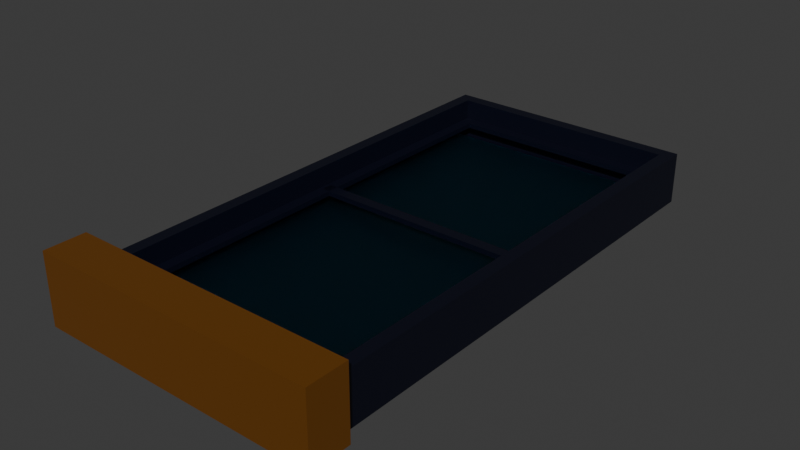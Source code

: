 # Source: window.blend  (saved by Blender 5.2.44; exported with 4.5.12 LTS)
import bpy
from mathutils import Matrix  # noqa: F401  (used for matrix-valued properties, if any)

bpy.ops.wm.read_factory_settings(use_empty=True)
scene = bpy.context.scene
scene.name = 'Scene'

# ---- collections
col_collection = bpy.data.collections.new('Collection'); scene.collection.children.link(col_collection)

# ---- materials (node trees are filled in below, after node groups)
mat_frame = bpy.data.materials.new('frame')
mat_frame.alpha_threshold = 0.0
mat_frame.use_backface_culling_lightprobe_volume = False
mat_frame.roughness = 0.5
mat_frame.line_color = (0.0, 0.0, 0.0, 1.0)
mat_sill_001 = bpy.data.materials.new('sill.001')
mat_window = bpy.data.materials.new('window')

# ---- material node trees
mat_frame.use_nodes = True; mat_frame.node_tree.nodes.clear()
_N = mat_frame.node_tree.nodes; _L = mat_frame.node_tree.links
n0 = _N.new('ShaderNodeOutputMaterial'); n0.name = 'Material Output'; n0.location = (200, 100)
n1 = _N.new('ShaderNodeBsdfPrincipled'); n1.name = 'Principled BSDF'; n1.location = (-200, 100)
n1.inputs[0].default_value = (0.0, 0.0009011, 0.009255, 1.0)
n1.inputs[10].default_value = 0.005
_L.new(n1.outputs[0], n0.inputs[0])
n0.is_active_output = True
mat_sill_001.use_nodes = True; mat_sill_001.node_tree.nodes.clear()
_N = mat_sill_001.node_tree.nodes; _L = mat_sill_001.node_tree.links
n0 = _N.new('ShaderNodeBsdfPrincipled'); n0.name = 'Principled BSDF'; n0.location = (-200, 100)
n0.inputs[0].default_value = (0.1364, 0.04741, 0.002183, 1.0)
n0.inputs[10].default_value = 0.005
n1 = _N.new('ShaderNodeOutputMaterial'); n1.name = 'Material Output'; n1.location = (200, 100)
_L.new(n0.outputs[0], n1.inputs[0])
n1.is_active_output = True
mat_window.use_nodes = True; mat_window.node_tree.nodes.clear()
_N = mat_window.node_tree.nodes; _L = mat_window.node_tree.links
n0 = _N.new('ShaderNodeOutputMaterial'); n0.name = 'Material Output'; n0.location = (200, 100)
n1 = _N.new('ShaderNodeBsdfGlass'); n1.name = 'Glass BSDF'; n1.location = (-200, 100)
n1.width = 160
n1.inputs[0].default_value = (0.314, 0.7723, 0.89, 1.0)
n1.inputs[1].default_value = 0.5
_L.new(n1.outputs[0], n0.inputs[0])
n0.is_active_output = True

# ---- world
world_world = bpy.data.worlds.new('World'); scene.world = world_world
world_world.use_nodes = True; world_world.node_tree.nodes.clear()
_N = world_world.node_tree.nodes; _L = world_world.node_tree.links
n0 = _N.new('ShaderNodeOutputWorld'); n0.name = 'World Output'; n0.location = (200, 100)
n1 = _N.new('ShaderNodeBackground'); n1.name = 'Background'; n1.location = (-200, 100)
n1.inputs[0].default_value = (0.05088, 0.05088, 0.05088, 1.0)
_L.new(n1.outputs[0], n0.inputs[0])
n0.is_active_output = True
world_world.color = (0.05088, 0.05088, 0.05088)
world_world.sun_shadow_jitter_overblur = 0.0

# ---- meshes
me_cube_001 = bpy.data.meshes.new('Cube.001')
me_cube_001.from_pydata([(-0.03851, -1.386, 0.1155), (-0.03851, 1.386, 0.1155), (0.03851, -1.386, 0.1155), (0.03851, 1.386, 0.1155), (-0.03851, -1.386, -0.1155), (-0.03851, 1.386, -0.1155), (0.03851, -1.386, -0.1155), (0.03851, 1.386, -0.1155), (-1.502, -1.386, -0.1155), (-1.502, 1.386, -0.1155), (0.03851, -1.386, -0.1155), (0.03851, 1.386, -0.1155), (-1.502, -1.386, -0.1925), (-1.502, 1.386, -0.1925), (0.03851, -1.386, -0.1925), (0.03851, 1.386, -0.1925), (-1.502, -1.386, 0.1155), (-1.502, 1.386, 0.1155), (-1.425, -1.386, 0.1155), (-1.425, 1.386, 0.1155), (-1.502, -1.386, -0.1155), (-1.502, 1.386, -0.1155), (-1.425, -1.386, -0.1155), (-1.425, 1.386, -0.1155), (0.03851, 1.386, 0.1155), (-1.502, 1.386, 0.1155), (0.03851, 1.463, 0.1155), (-1.502, 1.463, 0.1155), (0.03851, 1.386, -0.1925), (-1.502, 1.386, -0.1925), (0.03851, 1.463, -0.1925), (-1.502, 1.463, -0.1925), (0.03851, -1.463, 0.1155), (-1.502, -1.463, 0.1155), (0.03851, -1.386, 0.1155), (-1.502, -1.386, 0.1155), (0.03851, -1.463, -0.1925), (-1.502, -1.463, -0.1925), (0.03851, -1.386, -0.1925), (-1.502, -1.386, -0.1925), (-0.1074, -1.386, -0.007701), (-0.1074, 1.386, -0.007701), (-0.03851, -1.386, -0.007701), (-0.03851, 1.386, -0.007701), (-0.1074, -1.386, -0.03851), (-0.1074, 1.386, -0.03851), (-0.03851, -1.386, -0.03851), (-0.03851, 1.386, -0.03851), (-1.425, -1.386, -0.007702), (-1.425, 1.386, -0.007702), (-1.356, -1.386, -0.007702), (-1.356, 1.386, -0.007702), (-1.425, -1.386, -0.03851), (-1.425, 1.386, -0.03851), (-1.356, -1.386, -0.03851), (-1.356, 1.386, -0.03851), (-0.07697, -0.0192, -0.007701), (-1.403, -0.0192, -0.007702), (-0.07697, 0.04881, -0.007701), (-1.403, 0.04881, -0.007702), (-0.07697, -0.0192, -0.03812), (-1.403, -0.0192, -0.03812), (-0.07697, 0.04881, -0.03812), (-1.403, 0.04881, -0.03812), (-0.03036, 1.318, -0.008086), (-1.417, 1.318, -0.008086), (-0.03036, 1.386, -0.008086), (-1.417, 1.386, -0.008086), (-0.03036, 1.318, -0.03851), (-1.417, 1.318, -0.03851), (-0.03036, 1.386, -0.03851), (-1.417, 1.386, -0.03851), (-0.1074, -1.386, -0.008086), (-1.494, -1.386, -0.008086), (-0.1074, -1.318, -0.008086), (-1.494, -1.318, -0.008086), (-0.1074, -1.386, -0.03851), (-1.494, -1.386, -0.03851), (-0.1074, -1.318, -0.03851), (-1.494, -1.318, -0.03851), (0.1084, -1.708, 0.2265), (-1.599, -1.708, 0.2265), (0.1084, -1.463, 0.2265), (-1.599, -1.463, 0.2265), (0.1084, -1.708, -0.1925), (-1.599, -1.708, -0.1925), (0.1084, -1.463, -0.1925), (-1.599, -1.463, -0.1925), (-1.422, -1.463, -0.0953), (-1.422, 1.309, -0.0953), (-0.04158, -1.463, -0.0953), (-0.04158, 1.309, -0.0953), (-1.422, -1.463, -0.1172), (-1.422, 1.309, -0.1172), (-0.04158, -1.463, -0.1172), (-0.04158, 1.309, -0.1172)], [], [(0, 4, 6, 2), (3, 2, 6, 7), (7, 6, 4, 5), (5, 1, 3, 7), (1, 0, 2, 3), (5, 4, 0, 1), (8, 12, 14, 10), (11, 10, 14, 15), (15, 14, 12, 13), (13, 9, 11, 15), (9, 8, 10, 11), (13, 12, 8, 9), (16, 20, 22, 18), (19, 18, 22, 23), (23, 22, 20, 21), (21, 17, 19, 23), (17, 16, 18, 19), (21, 20, 16, 17), (24, 28, 30, 26), (27, 26, 30, 31), (31, 30, 28, 29), (29, 25, 27, 31), (25, 24, 26, 27), (29, 28, 24, 25), (32, 36, 38, 34), (35, 34, 38, 39), (39, 38, 36, 37), (37, 33, 35, 39), (33, 32, 34, 35), (37, 36, 32, 33), (40, 44, 46, 42), (43, 42, 46, 47), (47, 46, 44, 45), (45, 41, 43, 47), (41, 40, 42, 43), (45, 44, 40, 41), (48, 52, 54, 50), (51, 50, 54, 55), (55, 54, 52, 53), (53, 49, 51, 55), (49, 48, 50, 51), (53, 52, 48, 49), (56, 60, 62, 58), (59, 58, 62, 63), (63, 62, 60, 61), (61, 57, 59, 63), (57, 56, 58, 59), (61, 60, 56, 57), (64, 68, 70, 66), (67, 66, 70, 71), (71, 70, 68, 69), (69, 65, 67, 71), (65, 64, 66, 67), (69, 68, 64, 65), (72, 76, 78, 74), (75, 74, 78, 79), (79, 78, 76, 77), (77, 73, 75, 79), (73, 72, 74, 75), (77, 76, 72, 73), (80, 84, 86, 82), (83, 82, 86, 87), (87, 86, 84, 85), (85, 81, 83, 87), (81, 80, 82, 83), (85, 84, 80, 81), (88, 92, 94, 90), (91, 90, 94, 95), (95, 94, 92, 93), (93, 89, 91, 95), (89, 88, 90, 91), (93, 92, 88, 89)])
me_cube_001.polygons.foreach_set('material_index', [0, 0, 0, 0, 0, 0, 0, 0, 0, 0, 0, 0, 0, 0, 0, 0, 0, 0, 0, 0, 0, 0, 0, 0, 0, 0, 0, 0, 0, 0, 0, 0, 0, 0, 0, 0, 0, 0, 0, 0, 0, 0, 0, 0, 0, 0, 0, 0, 0, 0, 0, 0, 0, 0, 0, 0, 0, 0, 0, 0, 1, 1, 1, 1, 1, 1, 2, 2, 2, 2, 2, 2])
_uv = me_cube_001.uv_layers.new(name='UVMap')
_uv.uv.foreach_set('vector', [0.625, 0.5, 0.875, 0.5, 0.875, 0.75, 0.625, 0.75, 0.375, 0.75, 0.625, 0.75, 0.625, 1.0, 0.375, 1.0, 0.375, 0.0, 0.625, 0.0, 0.625, 0.25, 0.375, 0.25, 0.125, 0.5, 0.375, 0.5, 0.375, 0.75, 0.125, 0.75, 0.375, 0.5, 0.625, 0.5, 0.625, 0.75, 0.375, 0.75, 0.375, 0.25, 0.625, 0.25, 0.625, 0.5, 0.375, 0.5, 0.625, 0.5, 0.875, 0.5, 0.875, 0.75, 0.625, 0.75, 0.375, 0.75, 0.625, 0.75, 0.625, 1.0, 0.375, 1.0, 0.375, 0.0, 0.625, 0.0, 0.625, 0.25, 0.375, 0.25, 0.125, 0.5, 0.375, 0.5, 0.375, 0.75, 0.125, 0.75, 0.375, 0.5, 0.625, 0.5, 0.625, 0.75, 0.375, 0.75, 0.375, 0.25, 0.625, 0.25, 0.625, 0.5, 0.375, 0.5, 0.625, 0.5, 0.875, 0.5, 0.875, 0.75, 0.625, 0.75, 0.375, 0.75, 0.625, 0.75, 0.625, 1.0, 0.375, 1.0, 0.375, 0.0, 0.625, 0.0, 0.625, 0.25, 0.375, 0.25, 0.125, 0.5, 0.375, 0.5, 0.375, 0.75, 0.125, 0.75, 0.375, 0.5, 0.625, 0.5, 0.625, 0.75, 0.375, 0.75, 0.375, 0.25, 0.625, 0.25, 0.625, 0.5, 0.375, 0.5, 0.625, 0.5, 0.875, 0.5, 0.875, 0.75, 0.625, 0.75, 0.375, 0.75, 0.625, 0.75, 0.625, 1.0, 0.375, 1.0, 0.375, 0.0, 0.625, 0.0, 0.625, 0.25, 0.375, 0.25, 0.125, 0.5, 0.375, 0.5, 0.375, 0.75, 0.125, 0.75, 0.375, 0.5, 0.625, 0.5, 0.625, 0.75, 0.375, 0.75, 0.375, 0.25, 0.625, 0.25, 0.625, 0.5, 0.375, 0.5, 0.625, 0.5, 0.875, 0.5, 0.875, 0.75, 0.625, 0.75, 0.375, 0.75, 0.625, 0.75, 0.625, 1.0, 0.375, 1.0, 0.375, 0.0, 0.625, 0.0, 0.625, 0.25, 0.375, 0.25, 0.125, 0.5, 0.375, 0.5, 0.375, 0.75, 0.125, 0.75, 0.375, 0.5, 0.625, 0.5, 0.625, 0.75, 0.375, 0.75, 0.375, 0.25, 0.625, 0.25, 0.625, 0.5, 0.375, 0.5, 0.625, 0.5, 0.875, 0.5, 0.875, 0.75, 0.625, 0.75, 0.375, 0.75, 0.625, 0.75, 0.625, 1.0, 0.375, 1.0, 0.375, 0.0, 0.625, 0.0, 0.625, 0.25, 0.375, 0.25, 0.125, 0.5, 0.375, 0.5, 0.375, 0.75, 0.125, 0.75, 0.375, 0.5, 0.625, 0.5, 0.625, 0.75, 0.375, 0.75, 0.375, 0.25, 0.625, 0.25, 0.625, 0.5, 0.375, 0.5, 0.625, 0.5, 0.875, 0.5, 0.875, 0.75, 0.625, 0.75, 0.375, 0.75, 0.625, 0.75, 0.625, 1.0, 0.375, 1.0, 0.375, 0.0, 0.625, 0.0, 0.625, 0.25, 0.375, 0.25, 0.125, 0.5, 0.375, 0.5, 0.375, 0.75, 0.125, 0.75, 0.375, 0.5, 0.625, 0.5, 0.625, 0.75, 0.375, 0.75, 0.375, 0.25, 0.625, 0.25, 0.625, 0.5, 0.375, 0.5, 0.625, 0.5, 0.875, 0.5, 0.875, 0.75, 0.625, 0.75, 0.375, 0.75, 0.625, 0.75, 0.625, 1.0, 0.375, 1.0, 0.375, 0.0, 0.625, 0.0, 0.625, 0.25, 0.375, 0.25, 0.125, 0.5, 0.375, 0.5, 0.375, 0.75, 0.125, 0.75, 0.375, 0.5, 0.625, 0.5, 0.625, 0.75, 0.375, 0.75, 0.375, 0.25, 0.625, 0.25, 0.625, 0.5, 0.375, 0.5, 0.625, 0.5, 0.875, 0.5, 0.875, 0.75, 0.625, 0.75, 0.375, 0.75, 0.625, 0.75, 0.625, 1.0, 0.375, 1.0, 0.375, 0.0, 0.625, 0.0, 0.625, 0.25, 0.375, 0.25, 0.125, 0.5, 0.375, 0.5, 0.375, 0.75, 0.125, 0.75, 0.375, 0.5, 0.625, 0.5, 0.625, 0.75, 0.375, 0.75, 0.375, 0.25, 0.625, 0.25, 0.625, 0.5, 0.375, 0.5, 0.625, 0.5, 0.875, 0.5, 0.875, 0.75, 0.625, 0.75, 0.375, 0.75, 0.625, 0.75, 0.625, 1.0, 0.375, 1.0, 0.375, 0.0, 0.625, 0.0, 0.625, 0.25, 0.375, 0.25, 0.125, 0.5, 0.375, 0.5, 0.375, 0.75, 0.125, 0.75, 0.375, 0.5, 0.625, 0.5, 0.625, 0.75, 0.375, 0.75, 0.375, 0.25, 0.625, 0.25, 0.625, 0.5, 0.375, 0.5, 0.625, 0.5, 0.875, 0.5, 0.875, 0.75, 0.625, 0.75, 0.375, 0.75, 0.625, 0.75, 0.625, 1.0, 0.375, 1.0, 0.375, 0.0, 0.625, 0.0, 0.625, 0.25, 0.375, 0.25, 0.125, 0.5, 0.375, 0.5, 0.375, 0.75, 0.125, 0.75, 0.375, 0.5, 0.625, 0.5, 0.625, 0.75, 0.375, 0.75, 0.375, 0.25, 0.625, 0.25, 0.625, 0.5, 0.375, 0.5, 0.625, 0.5, 0.875, 0.5, 0.875, 0.75, 0.625, 0.75, 0.375, 0.75, 0.625, 0.75, 0.625, 1.0, 0.375, 1.0, 0.375, 0.0, 0.625, 0.0, 0.625, 0.25, 0.375, 0.25, 0.125, 0.5, 0.375, 0.5, 0.375, 0.75, 0.125, 0.75, 0.375, 0.5, 0.625, 0.5, 0.625, 0.75, 0.375, 0.75, 0.375, 0.25, 0.625, 0.25, 0.625, 0.5, 0.375, 0.5])
me_cube_001.materials.append(mat_frame)
me_cube_001.materials.append(mat_sill_001)
me_cube_001.materials.append(mat_window)
me_cube_001.use_mirror_vertex_groups = False
me_cube_001.update()

# ---- objects
ob_cube_001 = bpy.data.objects.new('Cube.001', me_cube_001)

# ---- transforms, parenting, visibility, modifiers, constraints
ob_cube_001.location = (-0.1174, -0.9115, 0.06802)
ob_cube_001.lock_rotations_4d = False
ob_cube_001.empty_display_type = 'ARROWS'
ob_cube_001.lineart.crease_threshold = 0.0

# ---- collection membership
col_collection.objects.link(ob_cube_001)

# ---- scene / render settings (as saved in the file)
scene.frame_start = 1; scene.frame_end = 250; scene.frame_set(1)
scene.render.engine = 'BLENDER_EEVEE_NEXT'
scene.render.bake_bias = 0.0
scene.render.bake_samples = 0
scene.render.compositor_device = 'GPU'
scene.eevee.use_volume_custom_range = False
scene.eevee.fast_gi_thickness_near = 0.1
scene.eevee.fast_gi_thickness_far = 0.0
scene.eevee.ray_tracing_options.screen_trace_thickness = 0.1
bpy.context.view_layer.update()

# ---- added for rendering (the .blend has no active camera and no usable light): camera, sun
cam_auto = bpy.data.cameras.new('AutoCamera')
cam_auto.lens = 50.0
cam_auto.sensor_width = 36.0
cam_auto.clip_end = 1000.0
ob_auto_camera = bpy.data.objects.new('AutoCamera', cam_auto)
scene.collection.objects.link(ob_auto_camera)
ob_auto_camera.location = (2.49184, -5.05902, 2.76857)
ob_auto_camera.rotation_euler = (1.09748, -7.21219e-08, 0.694738)
scene.camera = ob_auto_camera
light_auto_sun = bpy.data.lights.new('AutoSun', 'SUN')
light_auto_sun.energy = 3.0
light_auto_sun.angle = 0.0523599
ob_auto_sun = bpy.data.objects.new('AutoSun', light_auto_sun)
scene.collection.objects.link(ob_auto_sun)
ob_auto_sun.rotation_euler = (0.872665, 0.174533, 0.523599)
bpy.context.view_layer.update()

